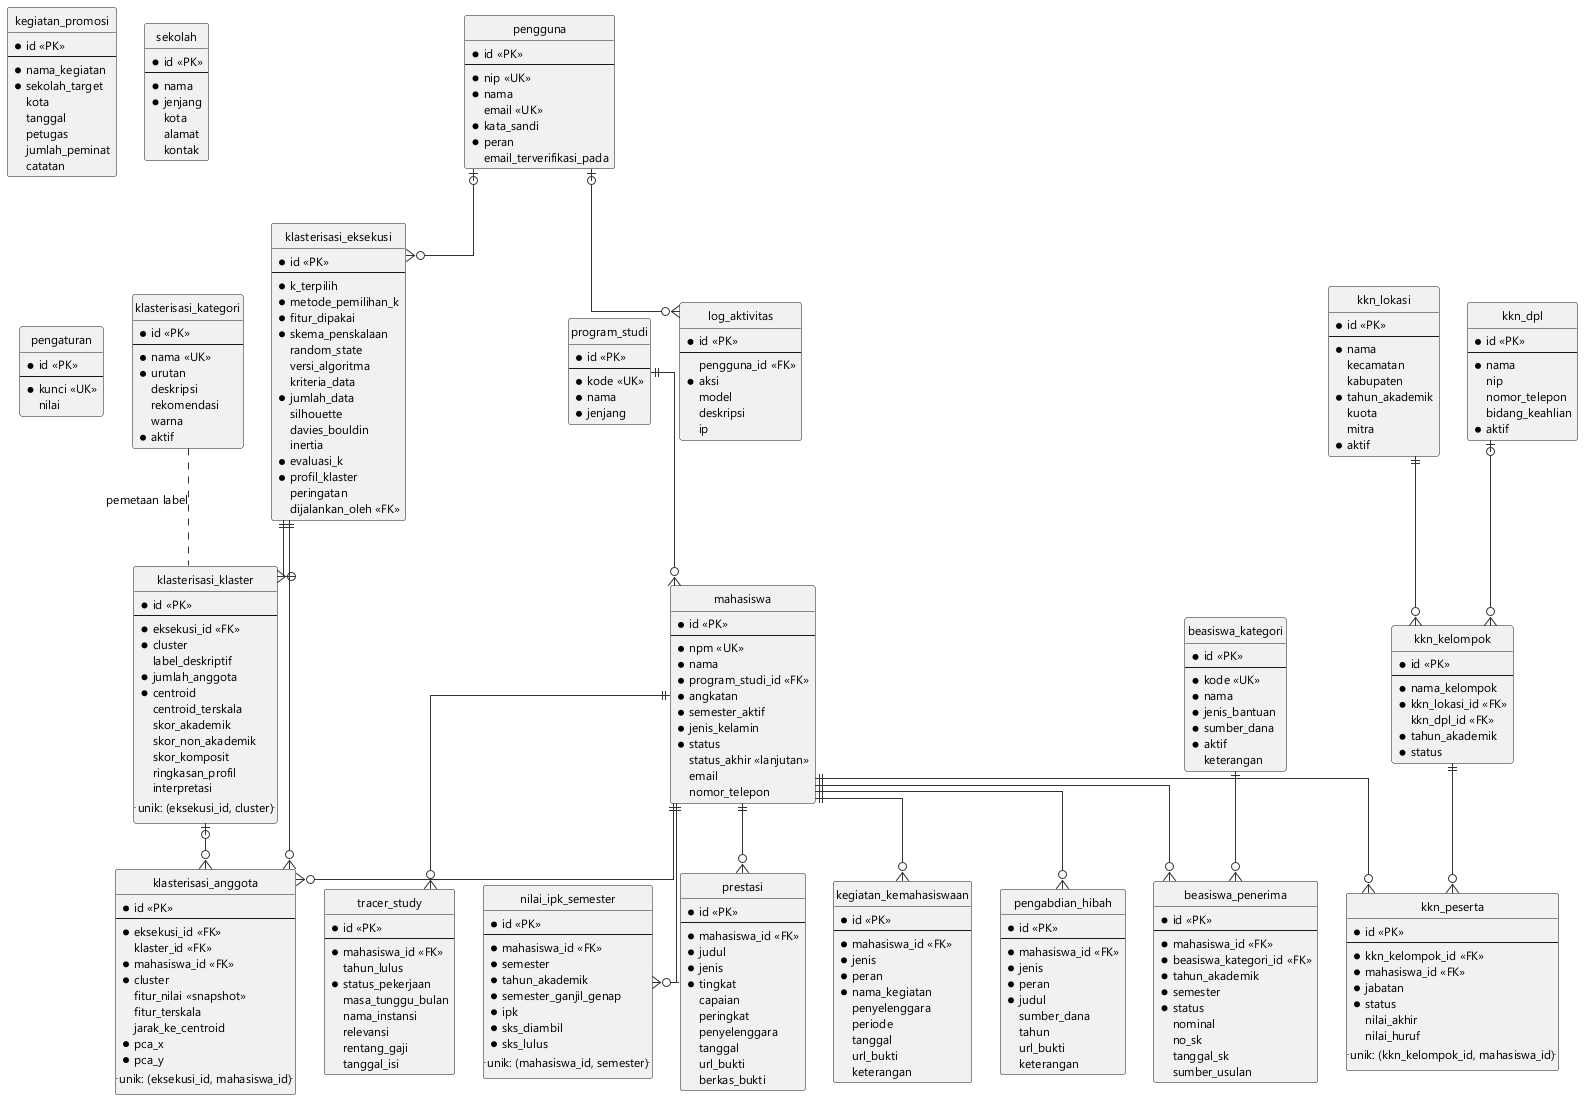

The diagram above was rendered by PlantUML. Its source (embedded in the PNG):
@startuml ERD-Lengkap
skinparam backgroundColor #FFFFFF
skinparam shadowing false
skinparam defaultFontName "Segoe UI"
skinparam defaultFontSize 12
skinparam nodesep 28
skinparam ranksep 46
skinparam linetype ortho
skinparam entity {
  BackgroundColor #FFFFFF
  BorderColor #333333
  FontStyle bold
}
skinparam ArrowColor #333333
hide circle

' ---------- Master & akademik inti ----------
entity program_studi {
  * id <<PK>>
  --
  * kode <<UK>>
  * nama
  * jenjang
}

entity mahasiswa {
  * id <<PK>>
  --
  * npm <<UK>>
  * nama
  * program_studi_id <<FK>>
  * angkatan
  * semester_aktif
  * jenis_kelamin
  * status
  status_akhir <<lanjutan>>
  email
  nomor_telepon
}

entity nilai_ipk_semester {
  * id <<PK>>
  --
  * mahasiswa_id <<FK>>
  * semester
  * tahun_akademik
  * semester_ganjil_genap
  * ipk
  * sks_diambil
  * sks_lulus
  .. unik: (mahasiswa_id, semester) ..
}

' ---------- Klasterisasi K-Means (fokus penelitian) ----------
entity klasterisasi_eksekusi {
  * id <<PK>>
  --
  * k_terpilih
  * metode_pemilihan_k
  * fitur_dipakai
  * skema_penskalaan
  random_state
  versi_algoritma
  kriteria_data
  * jumlah_data
  silhouette
  davies_bouldin
  inertia
  * evaluasi_k
  * profil_klaster
  peringatan
  dijalankan_oleh <<FK>>
}

entity klasterisasi_klaster {
  * id <<PK>>
  --
  * eksekusi_id <<FK>>
  * cluster
  label_deskriptif
  * jumlah_anggota
  * centroid
  centroid_terskala
  skor_akademik
  skor_non_akademik
  skor_komposit
  ringkasan_profil
  interpretasi
  .. unik: (eksekusi_id, cluster) ..
}

entity klasterisasi_anggota {
  * id <<PK>>
  --
  * eksekusi_id <<FK>>
  klaster_id <<FK>>
  * mahasiswa_id <<FK>>
  * cluster
  fitur_nilai <<snapshot>>
  fitur_terskala
  jarak_ke_centroid
  * pca_x
  * pca_y
  .. unik: (eksekusi_id, mahasiswa_id) ..
}

entity klasterisasi_kategori {
  * id <<PK>>
  --
  * nama <<UK>>
  * urutan
  deskripsi
  rekomendasi
  warna
  * aktif
}

' ---------- Prestasi & komponen skor SKKM ----------
entity prestasi {
  * id <<PK>>
  --
  * mahasiswa_id <<FK>>
  * judul
  * jenis
  * tingkat
  capaian
  peringkat
  penyelenggara
  tanggal
  url_bukti
  berkas_bukti
}

entity kegiatan_kemahasiswaan {
  * id <<PK>>
  --
  * mahasiswa_id <<FK>>
  * jenis
  * peran
  * nama_kegiatan
  penyelenggara
  periode
  tanggal
  url_bukti
  keterangan
}

entity pengabdian_hibah {
  * id <<PK>>
  --
  * mahasiswa_id <<FK>>
  * jenis
  * peran
  * judul
  sumber_dana
  tahun
  url_bukti
  keterangan
}

' ---------- Beasiswa (modul pendukung) ----------
entity beasiswa_kategori {
  * id <<PK>>
  --
  * kode <<UK>>
  * nama
  * jenis_bantuan
  * sumber_dana
  * aktif
  keterangan
}

entity beasiswa_penerima {
  * id <<PK>>
  --
  * mahasiswa_id <<FK>>
  * beasiswa_kategori_id <<FK>>
  * tahun_akademik
  * semester
  * status
  nominal
  no_sk
  tanggal_sk
  sumber_usulan
}

' ---------- KKN (modul pendukung) ----------
entity kkn_lokasi {
  * id <<PK>>
  --
  * nama
  kecamatan
  kabupaten
  * tahun_akademik
  kuota
  mitra
  * aktif
}

entity kkn_dpl {
  * id <<PK>>
  --
  * nama
  nip
  nomor_telepon
  bidang_keahlian
  * aktif
}

entity kkn_kelompok {
  * id <<PK>>
  --
  * nama_kelompok
  * kkn_lokasi_id <<FK>>
  kkn_dpl_id <<FK>>
  * tahun_akademik
  * status
}

entity kkn_peserta {
  * id <<PK>>
  --
  * kkn_kelompok_id <<FK>>
  * mahasiswa_id <<FK>>
  * jabatan
  * status
  nilai_akhir
  nilai_huruf
  .. unik: (kkn_kelompok_id, mahasiswa_id) ..
}

' ---------- Tracer study, promosi, sistem ----------
entity tracer_study {
  * id <<PK>>
  --
  * mahasiswa_id <<FK>>
  tahun_lulus
  * status_pekerjaan
  masa_tunggu_bulan
  nama_instansi
  relevansi
  rentang_gaji
  tanggal_isi
}

entity kegiatan_promosi {
  * id <<PK>>
  --
  * nama_kegiatan
  * sekolah_target
  kota
  tanggal
  petugas
  jumlah_peminat
  catatan
}

entity sekolah {
  * id <<PK>>
  --
  * nama
  * jenjang
  kota
  alamat
  kontak
}

entity pengguna {
  * id <<PK>>
  --
  * nip <<UK>>
  * nama
  email <<UK>>
  * kata_sandi
  * peran
  email_terverifikasi_pada
}

entity log_aktivitas {
  * id <<PK>>
  --
  pengguna_id <<FK>>
  * aksi
  model
  deskripsi
  ip
}

entity pengaturan {
  * id <<PK>>
  --
  * kunci <<UK>>
  nilai
}

' =====================================================================
' RELASI — 18 foreign key + 1 pemetaan non-FK
' =====================================================================
program_studi         ||--o{ mahasiswa
mahasiswa             ||--o{ nilai_ipk_semester
mahasiswa             ||--o{ prestasi
mahasiswa             ||--o{ kegiatan_kemahasiswaan
mahasiswa             ||--o{ pengabdian_hibah
mahasiswa             ||--o{ tracer_study
mahasiswa             ||--o{ beasiswa_penerima
mahasiswa             ||--o{ kkn_peserta
mahasiswa             ||--o{ klasterisasi_anggota

beasiswa_kategori     ||--o{ beasiswa_penerima
kkn_lokasi            ||--o{ kkn_kelompok
kkn_dpl               |o--o{ kkn_kelompok
kkn_kelompok          ||--o{ kkn_peserta

pengguna              |o--o{ klasterisasi_eksekusi
pengguna              |o--o{ log_aktivitas
klasterisasi_eksekusi ||--o{ klasterisasi_klaster
klasterisasi_eksekusi ||--o{ klasterisasi_anggota
klasterisasi_klaster  |o--o{ klasterisasi_anggota

' Pemetaan label klaster mengikuti peringkat skor komposit; katalog
' dikirim ke service Python saat eksekusi — BUKAN foreign key.
klasterisasi_kategori .. klasterisasi_klaster : pemetaan label

' Catatan: legenda SENGAJA tidak dipasang di dalam gambar. Tinggi gambar
' adalah faktor pembatas saat dicetak A4 landscape; legenda menambah
' ~165 px tinggi dan menurunkan ukuran teks cetak dari ~7 pt ke ~6,1 pt.
' Legenda ditulis sebagai KETERANGAN GAMBAR di naskah (lihat
' docs/daftar-simbol.md, tabel A.2 Simbol ERD).
@enduml